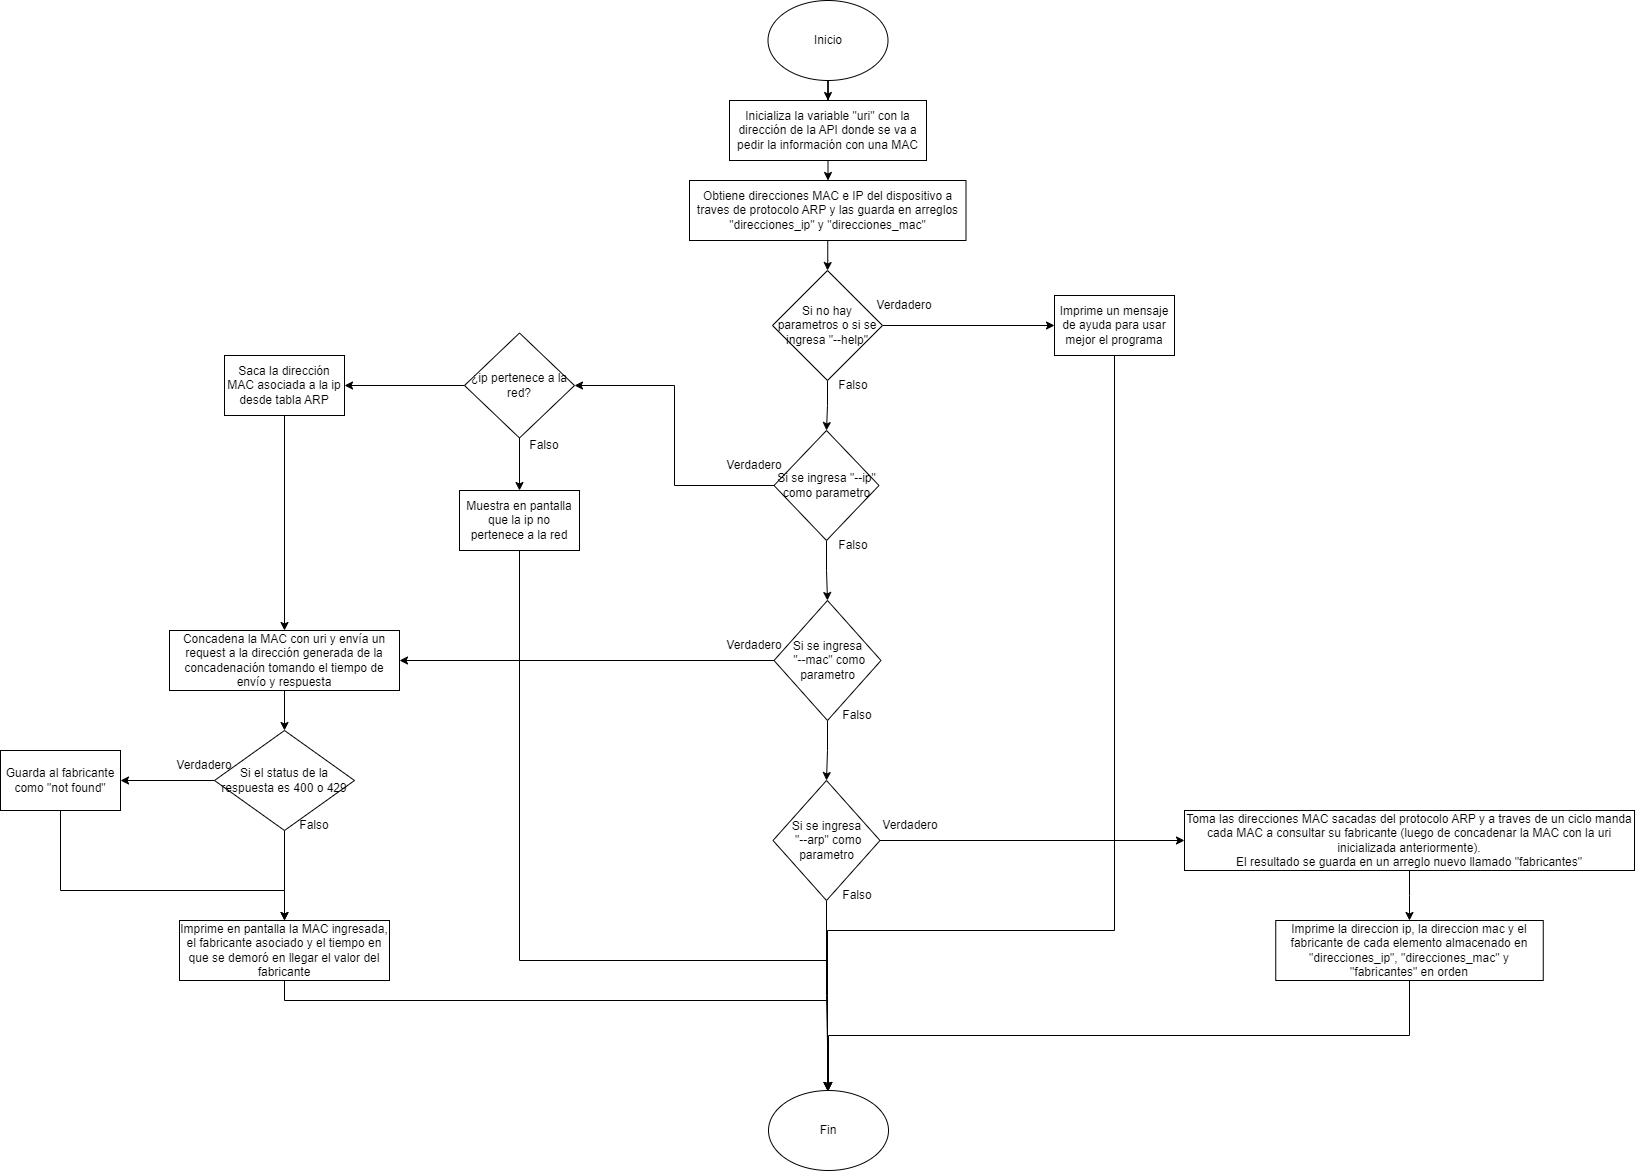

The diagram above was exported from draw.io. Its source (the exported page's mxGraphModel, read from the mxfile embedded in the PNG):
<mxGraphModel dx="3012" dy="2264" grid="1" gridSize="10" guides="1" tooltips="1" connect="1" arrows="1" fold="1" page="1" pageScale="1" pageWidth="827" pageHeight="1169" math="0" shadow="0">
  <root>
    <mxCell id="0" />
    <mxCell id="1" parent="0" />
    <mxCell id="zwbmmw1lLQY9-i898CZh-5" value="" style="edgeStyle=orthogonalEdgeStyle;rounded=0;orthogonalLoop=1;jettySize=auto;html=1;" edge="1" parent="1" source="zwbmmw1lLQY9-i898CZh-1" target="zwbmmw1lLQY9-i898CZh-3">
      <mxGeometry relative="1" as="geometry" />
    </mxCell>
    <mxCell id="zwbmmw1lLQY9-i898CZh-1" value="Inicio" style="ellipse;whiteSpace=wrap;html=1;" vertex="1" parent="1">
      <mxGeometry x="353.5" y="-90" width="120" height="80" as="geometry" />
    </mxCell>
    <mxCell id="zwbmmw1lLQY9-i898CZh-8" value="" style="edgeStyle=orthogonalEdgeStyle;rounded=0;orthogonalLoop=1;jettySize=auto;html=1;" edge="1" parent="1" source="zwbmmw1lLQY9-i898CZh-2" target="zwbmmw1lLQY9-i898CZh-7">
      <mxGeometry relative="1" as="geometry" />
    </mxCell>
    <mxCell id="zwbmmw1lLQY9-i898CZh-2" value="Obtiene direcciones MAC e IP del dispositivo a traves de protocolo ARP y las guarda en arreglos &quot;direcciones_ip&quot; y &quot;direcciones_mac&quot;" style="rounded=0;whiteSpace=wrap;html=1;" vertex="1" parent="1">
      <mxGeometry x="275" y="90" width="276.5" height="60" as="geometry" />
    </mxCell>
    <mxCell id="zwbmmw1lLQY9-i898CZh-6" value="" style="edgeStyle=orthogonalEdgeStyle;rounded=0;orthogonalLoop=1;jettySize=auto;html=1;" edge="1" parent="1" source="zwbmmw1lLQY9-i898CZh-3" target="zwbmmw1lLQY9-i898CZh-2">
      <mxGeometry relative="1" as="geometry" />
    </mxCell>
    <mxCell id="zwbmmw1lLQY9-i898CZh-3" value="Inicializa la variable &quot;uri&quot; con la dirección de la API donde se va a pedir la información con una MAC" style="rounded=0;whiteSpace=wrap;html=1;" vertex="1" parent="1">
      <mxGeometry x="315" y="10" width="197" height="60" as="geometry" />
    </mxCell>
    <mxCell id="zwbmmw1lLQY9-i898CZh-12" value="" style="edgeStyle=orthogonalEdgeStyle;rounded=0;orthogonalLoop=1;jettySize=auto;html=1;" edge="1" parent="1" source="zwbmmw1lLQY9-i898CZh-7" target="zwbmmw1lLQY9-i898CZh-9">
      <mxGeometry relative="1" as="geometry" />
    </mxCell>
    <mxCell id="zwbmmw1lLQY9-i898CZh-27" value="" style="edgeStyle=orthogonalEdgeStyle;rounded=0;orthogonalLoop=1;jettySize=auto;html=1;" edge="1" parent="1" source="zwbmmw1lLQY9-i898CZh-7" target="zwbmmw1lLQY9-i898CZh-26">
      <mxGeometry relative="1" as="geometry" />
    </mxCell>
    <mxCell id="zwbmmw1lLQY9-i898CZh-7" value="Si no hay parametros o si se ingresa &quot;--help&quot;" style="rhombus;whiteSpace=wrap;html=1;" vertex="1" parent="1">
      <mxGeometry x="358" y="180" width="110" height="110" as="geometry" />
    </mxCell>
    <mxCell id="zwbmmw1lLQY9-i898CZh-13" value="" style="edgeStyle=orthogonalEdgeStyle;rounded=0;orthogonalLoop=1;jettySize=auto;html=1;" edge="1" parent="1" source="zwbmmw1lLQY9-i898CZh-9" target="zwbmmw1lLQY9-i898CZh-10">
      <mxGeometry relative="1" as="geometry" />
    </mxCell>
    <mxCell id="zwbmmw1lLQY9-i898CZh-9" value="Si se ingresa &quot;--ip&quot; como parametro" style="rhombus;whiteSpace=wrap;html=1;" vertex="1" parent="1">
      <mxGeometry x="359.5" y="340" width="105" height="110" as="geometry" />
    </mxCell>
    <mxCell id="zwbmmw1lLQY9-i898CZh-14" value="" style="edgeStyle=orthogonalEdgeStyle;rounded=0;orthogonalLoop=1;jettySize=auto;html=1;" edge="1" parent="1" source="zwbmmw1lLQY9-i898CZh-10" target="zwbmmw1lLQY9-i898CZh-11">
      <mxGeometry relative="1" as="geometry" />
    </mxCell>
    <mxCell id="zwbmmw1lLQY9-i898CZh-46" value="" style="edgeStyle=orthogonalEdgeStyle;rounded=0;orthogonalLoop=1;jettySize=auto;html=1;entryX=1;entryY=0.5;entryDx=0;entryDy=0;" edge="1" parent="1" source="zwbmmw1lLQY9-i898CZh-10" target="zwbmmw1lLQY9-i898CZh-49">
      <mxGeometry relative="1" as="geometry">
        <mxPoint x="-60" y="570" as="targetPoint" />
      </mxGeometry>
    </mxCell>
    <mxCell id="zwbmmw1lLQY9-i898CZh-10" value="Si se ingresa&lt;br&gt;&amp;nbsp;&quot;--mac&quot; como parametro" style="rhombus;whiteSpace=wrap;html=1;" vertex="1" parent="1">
      <mxGeometry x="359.5" y="510" width="107" height="120" as="geometry" />
    </mxCell>
    <mxCell id="zwbmmw1lLQY9-i898CZh-21" value="" style="edgeStyle=orthogonalEdgeStyle;rounded=0;orthogonalLoop=1;jettySize=auto;html=1;" edge="1" parent="1" source="zwbmmw1lLQY9-i898CZh-11" target="zwbmmw1lLQY9-i898CZh-20">
      <mxGeometry relative="1" as="geometry" />
    </mxCell>
    <mxCell id="zwbmmw1lLQY9-i898CZh-64" value="" style="edgeStyle=orthogonalEdgeStyle;rounded=0;orthogonalLoop=1;jettySize=auto;html=1;" edge="1" parent="1" source="zwbmmw1lLQY9-i898CZh-11" target="zwbmmw1lLQY9-i898CZh-63">
      <mxGeometry relative="1" as="geometry" />
    </mxCell>
    <mxCell id="zwbmmw1lLQY9-i898CZh-11" value="Si se ingresa&lt;br&gt;&amp;nbsp;&quot;--arp&quot; como parametro" style="rhombus;whiteSpace=wrap;html=1;" vertex="1" parent="1">
      <mxGeometry x="358.5" y="690" width="107" height="120" as="geometry" />
    </mxCell>
    <mxCell id="zwbmmw1lLQY9-i898CZh-16" value="Falso" style="text;html=1;strokeColor=none;fillColor=none;align=center;verticalAlign=middle;whiteSpace=wrap;rounded=0;" vertex="1" parent="1">
      <mxGeometry x="408.5" y="280" width="60" height="30" as="geometry" />
    </mxCell>
    <mxCell id="zwbmmw1lLQY9-i898CZh-17" value="Falso" style="text;html=1;strokeColor=none;fillColor=none;align=center;verticalAlign=middle;whiteSpace=wrap;rounded=0;" vertex="1" parent="1">
      <mxGeometry x="408.5" y="440" width="60" height="30" as="geometry" />
    </mxCell>
    <mxCell id="zwbmmw1lLQY9-i898CZh-18" value="Falso" style="text;html=1;strokeColor=none;fillColor=none;align=center;verticalAlign=middle;whiteSpace=wrap;rounded=0;" vertex="1" parent="1">
      <mxGeometry x="413" y="610" width="60" height="30" as="geometry" />
    </mxCell>
    <mxCell id="zwbmmw1lLQY9-i898CZh-20" value="Fin" style="ellipse;whiteSpace=wrap;html=1;" vertex="1" parent="1">
      <mxGeometry x="354" y="1000" width="120" height="80" as="geometry" />
    </mxCell>
    <mxCell id="zwbmmw1lLQY9-i898CZh-23" value="Falso" style="text;html=1;strokeColor=none;fillColor=none;align=center;verticalAlign=middle;whiteSpace=wrap;rounded=0;" vertex="1" parent="1">
      <mxGeometry x="413" y="790" width="60" height="30" as="geometry" />
    </mxCell>
    <mxCell id="zwbmmw1lLQY9-i898CZh-33" style="edgeStyle=orthogonalEdgeStyle;rounded=0;orthogonalLoop=1;jettySize=auto;html=1;exitX=0.5;exitY=1;exitDx=0;exitDy=0;entryX=0.5;entryY=0;entryDx=0;entryDy=0;" edge="1" parent="1" source="zwbmmw1lLQY9-i898CZh-26" target="zwbmmw1lLQY9-i898CZh-20">
      <mxGeometry relative="1" as="geometry">
        <Array as="points">
          <mxPoint x="700" y="840" />
          <mxPoint x="413" y="840" />
        </Array>
      </mxGeometry>
    </mxCell>
    <mxCell id="zwbmmw1lLQY9-i898CZh-26" value="Imprime un mensaje de ayuda para usar mejor el programa" style="whiteSpace=wrap;html=1;" vertex="1" parent="1">
      <mxGeometry x="640" y="205" width="120" height="60" as="geometry" />
    </mxCell>
    <mxCell id="zwbmmw1lLQY9-i898CZh-28" value="Verdadero" style="text;html=1;strokeColor=none;fillColor=none;align=center;verticalAlign=middle;whiteSpace=wrap;rounded=0;" vertex="1" parent="1">
      <mxGeometry x="460" y="200" width="60" height="30" as="geometry" />
    </mxCell>
    <mxCell id="zwbmmw1lLQY9-i898CZh-35" style="edgeStyle=orthogonalEdgeStyle;rounded=0;orthogonalLoop=1;jettySize=auto;html=1;exitX=0;exitY=0.5;exitDx=0;exitDy=0;entryX=1;entryY=0.5;entryDx=0;entryDy=0;" edge="1" parent="1" source="zwbmmw1lLQY9-i898CZh-9" target="zwbmmw1lLQY9-i898CZh-36">
      <mxGeometry relative="1" as="geometry">
        <mxPoint x="130" y="295" as="targetPoint" />
        <Array as="points">
          <mxPoint x="260" y="395" />
          <mxPoint x="260" y="295" />
          <mxPoint x="160" y="295" />
        </Array>
      </mxGeometry>
    </mxCell>
    <mxCell id="zwbmmw1lLQY9-i898CZh-29" value="Verdadero" style="text;html=1;strokeColor=none;fillColor=none;align=center;verticalAlign=middle;whiteSpace=wrap;rounded=0;" vertex="1" parent="1">
      <mxGeometry x="310" y="360" width="60" height="30" as="geometry" />
    </mxCell>
    <mxCell id="zwbmmw1lLQY9-i898CZh-30" value="Verdadero" style="text;html=1;strokeColor=none;fillColor=none;align=center;verticalAlign=middle;whiteSpace=wrap;rounded=0;" vertex="1" parent="1">
      <mxGeometry x="310" y="540" width="60" height="30" as="geometry" />
    </mxCell>
    <mxCell id="zwbmmw1lLQY9-i898CZh-31" value="Verdadero" style="text;html=1;strokeColor=none;fillColor=none;align=center;verticalAlign=middle;whiteSpace=wrap;rounded=0;" vertex="1" parent="1">
      <mxGeometry x="465.5" y="720" width="60" height="30" as="geometry" />
    </mxCell>
    <mxCell id="zwbmmw1lLQY9-i898CZh-38" value="" style="edgeStyle=orthogonalEdgeStyle;rounded=0;orthogonalLoop=1;jettySize=auto;html=1;" edge="1" parent="1" source="zwbmmw1lLQY9-i898CZh-36" target="zwbmmw1lLQY9-i898CZh-37">
      <mxGeometry relative="1" as="geometry" />
    </mxCell>
    <mxCell id="zwbmmw1lLQY9-i898CZh-41" value="" style="edgeStyle=orthogonalEdgeStyle;rounded=0;orthogonalLoop=1;jettySize=auto;html=1;entryX=1;entryY=0.5;entryDx=0;entryDy=0;" edge="1" parent="1" source="zwbmmw1lLQY9-i898CZh-36" target="zwbmmw1lLQY9-i898CZh-48">
      <mxGeometry relative="1" as="geometry">
        <mxPoint x="-60" y="295" as="targetPoint" />
      </mxGeometry>
    </mxCell>
    <mxCell id="zwbmmw1lLQY9-i898CZh-36" value="¿ip pertenece a la red?" style="rhombus;whiteSpace=wrap;html=1;" vertex="1" parent="1">
      <mxGeometry x="50" y="242.5" width="110" height="105" as="geometry" />
    </mxCell>
    <mxCell id="zwbmmw1lLQY9-i898CZh-50" style="edgeStyle=orthogonalEdgeStyle;rounded=0;orthogonalLoop=1;jettySize=auto;html=1;exitX=0.5;exitY=1;exitDx=0;exitDy=0;entryX=0.5;entryY=0;entryDx=0;entryDy=0;" edge="1" parent="1" source="zwbmmw1lLQY9-i898CZh-37" target="zwbmmw1lLQY9-i898CZh-20">
      <mxGeometry relative="1" as="geometry">
        <Array as="points">
          <mxPoint x="105" y="870" />
          <mxPoint x="413" y="870" />
        </Array>
      </mxGeometry>
    </mxCell>
    <mxCell id="zwbmmw1lLQY9-i898CZh-37" value="Muestra en pantalla que la ip no pertenece a la red" style="whiteSpace=wrap;html=1;" vertex="1" parent="1">
      <mxGeometry x="45" y="400" width="120" height="60" as="geometry" />
    </mxCell>
    <mxCell id="zwbmmw1lLQY9-i898CZh-39" value="Falso" style="text;html=1;strokeColor=none;fillColor=none;align=center;verticalAlign=middle;whiteSpace=wrap;rounded=0;" vertex="1" parent="1">
      <mxGeometry x="100" y="340" width="60" height="30" as="geometry" />
    </mxCell>
    <mxCell id="zwbmmw1lLQY9-i898CZh-47" value="" style="edgeStyle=orthogonalEdgeStyle;rounded=0;orthogonalLoop=1;jettySize=auto;html=1;" edge="1" parent="1" source="zwbmmw1lLQY9-i898CZh-48" target="zwbmmw1lLQY9-i898CZh-49">
      <mxGeometry relative="1" as="geometry" />
    </mxCell>
    <mxCell id="zwbmmw1lLQY9-i898CZh-48" value="Saca la dirección MAC asociada a la ip desde tabla ARP" style="whiteSpace=wrap;html=1;" vertex="1" parent="1">
      <mxGeometry x="-190" y="265" width="120" height="60" as="geometry" />
    </mxCell>
    <mxCell id="zwbmmw1lLQY9-i898CZh-52" value="" style="edgeStyle=orthogonalEdgeStyle;rounded=0;orthogonalLoop=1;jettySize=auto;html=1;" edge="1" parent="1" source="zwbmmw1lLQY9-i898CZh-49" target="zwbmmw1lLQY9-i898CZh-51">
      <mxGeometry relative="1" as="geometry" />
    </mxCell>
    <mxCell id="zwbmmw1lLQY9-i898CZh-49" value="Concadena la MAC con uri y envía un request a la dirección generada de la concadenación tomando el tiempo de envío y respuesta" style="whiteSpace=wrap;html=1;" vertex="1" parent="1">
      <mxGeometry x="-245" y="540" width="230" height="60" as="geometry" />
    </mxCell>
    <mxCell id="zwbmmw1lLQY9-i898CZh-54" value="" style="edgeStyle=orthogonalEdgeStyle;rounded=0;orthogonalLoop=1;jettySize=auto;html=1;" edge="1" parent="1" source="zwbmmw1lLQY9-i898CZh-51" target="zwbmmw1lLQY9-i898CZh-53">
      <mxGeometry relative="1" as="geometry" />
    </mxCell>
    <mxCell id="zwbmmw1lLQY9-i898CZh-58" value="" style="edgeStyle=orthogonalEdgeStyle;rounded=0;orthogonalLoop=1;jettySize=auto;html=1;" edge="1" parent="1" source="zwbmmw1lLQY9-i898CZh-51" target="zwbmmw1lLQY9-i898CZh-57">
      <mxGeometry relative="1" as="geometry" />
    </mxCell>
    <mxCell id="zwbmmw1lLQY9-i898CZh-51" value="Si el status de la respuesta es 400 o 429" style="rhombus;whiteSpace=wrap;html=1;" vertex="1" parent="1">
      <mxGeometry x="-200" y="640" width="140" height="100" as="geometry" />
    </mxCell>
    <mxCell id="zwbmmw1lLQY9-i898CZh-62" value="" style="edgeStyle=orthogonalEdgeStyle;rounded=0;orthogonalLoop=1;jettySize=auto;html=1;entryX=0.5;entryY=0;entryDx=0;entryDy=0;" edge="1" parent="1" source="zwbmmw1lLQY9-i898CZh-53" target="zwbmmw1lLQY9-i898CZh-57">
      <mxGeometry relative="1" as="geometry">
        <mxPoint x="-354" y="830" as="targetPoint" />
        <Array as="points">
          <mxPoint x="-354" y="800" />
          <mxPoint x="-130" y="800" />
        </Array>
      </mxGeometry>
    </mxCell>
    <mxCell id="zwbmmw1lLQY9-i898CZh-53" value="Guarda al fabricante como &quot;not found&quot;" style="whiteSpace=wrap;html=1;" vertex="1" parent="1">
      <mxGeometry x="-414" y="660" width="120" height="60" as="geometry" />
    </mxCell>
    <mxCell id="zwbmmw1lLQY9-i898CZh-55" value="Verdadero" style="text;html=1;strokeColor=none;fillColor=none;align=center;verticalAlign=middle;whiteSpace=wrap;rounded=0;" vertex="1" parent="1">
      <mxGeometry x="-240" y="660" width="60" height="30" as="geometry" />
    </mxCell>
    <mxCell id="zwbmmw1lLQY9-i898CZh-56" value="Falso" style="text;html=1;strokeColor=none;fillColor=none;align=center;verticalAlign=middle;whiteSpace=wrap;rounded=0;" vertex="1" parent="1">
      <mxGeometry x="-130" y="720" width="60" height="30" as="geometry" />
    </mxCell>
    <mxCell id="zwbmmw1lLQY9-i898CZh-59" style="edgeStyle=orthogonalEdgeStyle;rounded=0;orthogonalLoop=1;jettySize=auto;html=1;exitX=0.5;exitY=1;exitDx=0;exitDy=0;entryX=0.5;entryY=0;entryDx=0;entryDy=0;" edge="1" parent="1" source="zwbmmw1lLQY9-i898CZh-57" target="zwbmmw1lLQY9-i898CZh-20">
      <mxGeometry relative="1" as="geometry">
        <Array as="points">
          <mxPoint x="-130" y="910" />
          <mxPoint x="413" y="910" />
        </Array>
      </mxGeometry>
    </mxCell>
    <mxCell id="zwbmmw1lLQY9-i898CZh-57" value="Imprime en pantalla la MAC ingresada, el fabricante asociado y el tiempo en que se demoró en llegar el valor del fabricante" style="whiteSpace=wrap;html=1;" vertex="1" parent="1">
      <mxGeometry x="-235" y="830" width="210" height="60" as="geometry" />
    </mxCell>
    <mxCell id="zwbmmw1lLQY9-i898CZh-66" value="" style="edgeStyle=orthogonalEdgeStyle;rounded=0;orthogonalLoop=1;jettySize=auto;html=1;" edge="1" parent="1" source="zwbmmw1lLQY9-i898CZh-63" target="zwbmmw1lLQY9-i898CZh-65">
      <mxGeometry relative="1" as="geometry" />
    </mxCell>
    <mxCell id="zwbmmw1lLQY9-i898CZh-63" value="Toma las direcciones MAC sacadas del protocolo ARP y a traves de un ciclo manda cada MAC a consultar su fabricante (luego de concadenar la MAC con la uri inicializada anteriormente).&lt;br&gt;El resultado se guarda en un arreglo nuevo llamado &quot;fabricantes&quot;" style="whiteSpace=wrap;html=1;" vertex="1" parent="1">
      <mxGeometry x="770" y="720" width="450" height="60" as="geometry" />
    </mxCell>
    <mxCell id="zwbmmw1lLQY9-i898CZh-67" style="edgeStyle=orthogonalEdgeStyle;rounded=0;orthogonalLoop=1;jettySize=auto;html=1;exitX=0.5;exitY=1;exitDx=0;exitDy=0;entryX=0.5;entryY=0;entryDx=0;entryDy=0;" edge="1" parent="1" source="zwbmmw1lLQY9-i898CZh-65" target="zwbmmw1lLQY9-i898CZh-20">
      <mxGeometry relative="1" as="geometry" />
    </mxCell>
    <mxCell id="zwbmmw1lLQY9-i898CZh-65" value="Imprime la direccion ip, la direccion mac y el fabricante de cada elemento almacenado en &quot;direcciones_ip&quot;, &quot;direcciones_mac&quot; y &quot;fabricantes&quot; en orden" style="whiteSpace=wrap;html=1;" vertex="1" parent="1">
      <mxGeometry x="861.25" y="830" width="267.5" height="60" as="geometry" />
    </mxCell>
  </root>
</mxGraphModel>